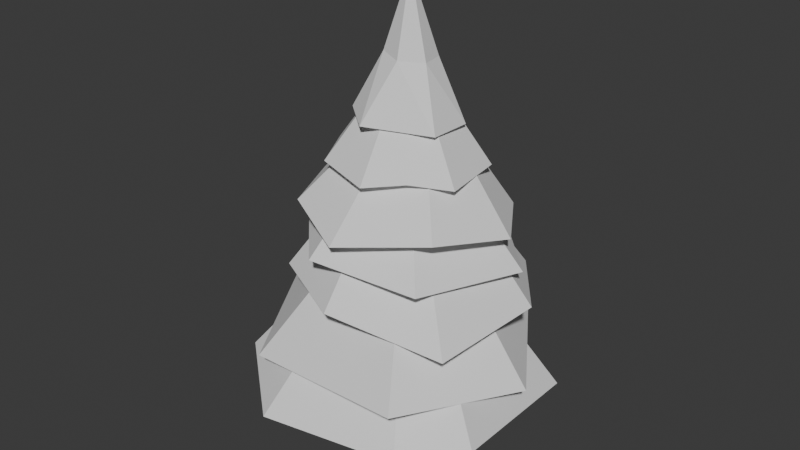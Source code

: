 # Source: Pine_Tree.blend  (saved by Blender 4.1.23; exported with 4.5.12 LTS)
import bpy
from mathutils import Matrix  # noqa: F401  (used for matrix-valued properties, if any)

bpy.ops.wm.read_factory_settings(use_empty=True)
scene = bpy.context.scene
scene.name = 'Scene'

# ---- collections
col_collection = bpy.data.collections.new('Collection'); scene.collection.children.link(col_collection)

# ---- world
world_world = bpy.data.worlds.new('World'); scene.world = world_world
world_world.use_nodes = True; world_world.node_tree.nodes.clear()
_N = world_world.node_tree.nodes; _L = world_world.node_tree.links
n0 = _N.new('ShaderNodeOutputWorld'); n0.name = 'World Output'; n0.location = (300, 300)
n1 = _N.new('ShaderNodeBackground'); n1.name = 'Background'; n1.location = (10, 300)
n1.inputs[0].default_value = (0.05088, 0.05088, 0.05088, 1.0)
_L.new(n1.outputs[0], n0.inputs[0])
n0.is_active_output = True
world_world.color = (0.05088, 0.05088, 0.05088)
world_world.use_sun_shadow = False
world_world.sun_shadow_jitter_overblur = 0.0

# ---- meshes
me_cylinder = bpy.data.meshes.new('Cylinder')
me_cylinder.from_pydata([(1.375e-09, 0.2255, -9.351e-08), (1.461e-09, 0.1961, 0.8266), (0.1594, 0.1594, -9.351e-08), (0.1387, 0.1387, 0.8266), (0.2255, 2.922e-09, -9.351e-08), (0.1961, 2.922e-09, 0.8266), (0.1594, -0.1594, -9.351e-08), (0.1387, -0.1387, 0.8266), (1.375e-09, -0.2255, -9.351e-08), (1.461e-09, -0.1961, 0.8266), (-0.1594, -0.1594, -9.351e-08), (-0.1387, -0.1387, 0.8266), (-0.2255, 2.922e-09, -9.351e-08), (-0.1961, 2.922e-09, 0.8266), (-0.1594, 0.1594, -9.351e-08), (-0.1387, 0.1387, 0.8266), (1.461e-09, 0.1961, 0.09885), (0.1387, 0.1387, 0.09885), (0.1961, 2.922e-09, 0.09885), (0.1387, -0.1387, 0.09885), (1.461e-09, -0.1961, 0.09885), (-0.1387, -0.1387, 0.09885), (-0.1961, 2.922e-09, 0.09885), (-0.1387, 0.1387, 0.09885), (-0.1434, 0.06667, 0.72), (1.983e-09, 3.966e-09, 2.314), (-0.02147, -0.00834, 1.1), (1.983e-09, 3.966e-09, 2.5), (0.02495, 0.02936, 1.554), (1.983e-09, 3.966e-09, 2.92), (0.009619, -0.002128, 1.911), (1.983e-09, 3.966e-09, 2.991), (-0.0102, -0.05164, 2.114), (0.01855, 0.1224, 3.193), (0.009255, -0.00951, 2.614), (1.983e-09, 3.966e-09, 3.465), (-0.04897, 0.03227, 2.944), (1.983e-09, 3.966e-09, 4.0), (0.04771, -0.2012, 3.387), (0.1923, -0.05919, 3.365), (0.1526, 0.137, 3.362), (-0.05148, 0.2283, 3.368), (-0.1806, 0.146, 3.342), (-0.1975, -0.01111, 3.384), (-0.1395, -0.126, 3.41), (0.2996, 1.064, 0.6864), (1.011, 0.6568, 0.6586), (1.117, -0.6448, 0.8117), (0.6603, -0.9794, 0.6844), (-0.4789, -1.179, 0.6698), (-1.117, -0.6448, 0.8117), (-1.312, 0.2807, 0.7611), (-0.4838, 1.145, 0.7473), (-0.9184, 0.9631, 0.6487), (-1.212, -0.03589, 1.164), (-0.5804, 1.044, 1.152), (0.4527, 1.033, 1.07), (1.156, -0.03776, 1.033), (0.678, -1.056, 1.133), (-0.6927, -0.9915, 1.047), (-0.452, 0.923, 1.509), (0.484, 0.9079, 1.496), (0.9794, 0.2494, 1.552), (0.8536, -0.6708, 1.47), (-0.02564, -0.9376, 1.661), (-0.749, -0.5645, 1.661), (-0.9202, 0.2987, 1.529), (0.2787, 0.8487, 1.895), (0.9095, 0.2109, 1.846), (0.6132, -0.6832, 1.911), (-0.2469, -0.8469, 1.985), (-0.8569, -0.2097, 1.985), (-0.6413, 0.6655, 1.846), (-0.07995, 0.7231, 2.157), (0.5437, 0.5923, 2.158), (0.8679, 0.09098, 2.153), (0.6385, -0.5323, 2.263), (-0.02065, -0.8665, 2.174), (-0.5729, -0.6127, 2.288), (-0.8314, -0.03683, 2.288), (-0.6133, 0.4939, 2.19), (0.1779, 0.5747, 2.476), (0.5165, 0.32, 2.562), (0.5906, -0.2228, 2.56), (0.3295, -0.4306, 2.606), (0.05721, -0.6193, 2.569), (-0.4143, -0.4786, 2.6), (-0.589, -0.1136, 2.637), (-0.4877, 0.3294, 2.614), (-0.1361, 0.5789, 2.548), (0.0153, 0.5128, 2.847), (0.3875, 0.1603, 2.898), (0.3956, -0.2056, 2.91), (-0.07993, -0.4588, 2.949), (-0.32, -0.2622, 2.988), (-0.4349, 0.06052, 2.967), (-0.3217, 0.3503, 2.899)], [], [(16, 1, 3, 17), (17, 3, 5, 18), (18, 5, 7, 19), (19, 7, 9, 20), (20, 9, 11, 21), (21, 11, 13, 22), (3, 1, 15, 13, 11, 9, 7, 5), (22, 13, 15, 23), (23, 15, 1, 16), (0, 2, 4, 6, 8, 10, 12, 14), (14, 23, 16, 0), (12, 22, 23, 14), (10, 21, 22, 12), (8, 20, 21, 10), (6, 19, 20, 8), (4, 18, 19, 6), (2, 17, 18, 4), (0, 16, 17, 2), (45, 25, 46), (46, 25, 47), (49, 48, 25), (49, 25, 50), (50, 25, 51), (51, 25, 53), (54, 27, 55), (55, 27, 56), (56, 27, 57), (57, 27, 58), (58, 27, 59), (59, 27, 54), (60, 29, 61), (61, 29, 62), (62, 29, 63), (63, 29, 64), (64, 29, 65), (65, 29, 66), (66, 29, 60), (67, 31, 68), (68, 31, 69), (69, 31, 70), (70, 31, 71), (71, 31, 72), (72, 31, 67), (73, 33, 74), (74, 33, 75), (75, 33, 76), (76, 33, 77), (77, 33, 78), (78, 33, 79), (79, 33, 80), (80, 33, 73), (53, 25, 52), (45, 52, 25), (25, 48, 47), (81, 35, 82), (82, 35, 83), (83, 35, 84), (84, 35, 85), (85, 35, 86), (86, 35, 87), (87, 35, 88), (88, 35, 89), (89, 35, 81), (93, 38, 44, 94), (94, 44, 43, 95), (95, 43, 42, 96), (90, 96, 42, 41), (90, 41, 40, 91), (91, 40, 39, 92), (92, 39, 38, 93), (38, 37, 44), (39, 40, 37), (38, 39, 37), (43, 44, 37), (42, 43, 37), (41, 42, 37), (41, 37, 40), (24, 45, 46), (24, 46, 47), (24, 48, 49), (24, 49, 50), (24, 50, 51), (24, 52, 45), (24, 51, 53), (24, 53, 52), (24, 47, 48), (26, 54, 55), (26, 56, 57), (26, 57, 58), (26, 58, 59), (26, 59, 54), (26, 55, 56), (28, 60, 61), (28, 61, 62), (28, 62, 63), (28, 63, 64), (28, 64, 65), (28, 65, 66), (28, 66, 60), (30, 67, 68), (30, 68, 69), (30, 69, 70), (30, 70, 71), (30, 71, 72), (30, 72, 67), (32, 73, 74), (32, 74, 75), (32, 75, 76), (32, 76, 77), (32, 77, 78), (32, 78, 79), (32, 79, 80), (32, 80, 73), (34, 81, 82), (34, 82, 83), (34, 83, 84), (34, 84, 85), (34, 85, 86), (34, 86, 87), (34, 87, 88), (34, 88, 89), (34, 89, 81), (36, 90, 91), (36, 91, 92), (36, 92, 93), (36, 93, 94), (36, 94, 95), (36, 96, 90), (36, 95, 96)])
_uv = me_cylinder.uv_layers.new(name='UVMap')
_uv.uv.foreach_set('vector', [1.0, 0.626, 1.0, 1.0, 0.875, 1.0, 0.875, 0.626, 0.875, 0.626, 0.875, 1.0, 0.75, 1.0, 0.75, 0.626, 0.75, 0.626, 0.75, 1.0, 0.625, 1.0, 0.625, 0.626, 0.625, 0.626, 0.625, 1.0, 0.5, 1.0, 0.5, 0.626, 0.5, 0.626, 0.5, 1.0, 0.375, 1.0, 0.375, 0.626, 0.375, 0.626, 0.375, 1.0, 0.25, 1.0, 0.25, 0.626, 0.4197, 0.4197, 0.25, 0.49, 0.08029, 0.4197, 0.01, 0.25, 0.08029, 0.08029, 0.25, 0.01, 0.4197, 0.08029, 0.49, 0.25, 0.25, 0.626, 0.25, 1.0, 0.125, 1.0, 0.125, 0.626, 0.125, 0.626, 0.125, 1.0, 0.0, 1.0, 0.0, 0.626, 0.75, 0.49, 0.9197, 0.4197, 0.99, 0.25, 0.9197, 0.08029, 0.75, 0.01, 0.5803, 0.08029, 0.51, 0.25, 0.5803, 0.4197, 0.125, 0.5, 0.125, 0.626, 0.0, 0.626, 0.0, 0.5, 0.25, 0.5, 0.25, 0.626, 0.125, 0.626, 0.125, 0.5, 0.375, 0.5, 0.375, 0.626, 0.25, 0.626, 0.25, 0.5, 0.5, 0.5, 0.5, 0.626, 0.375, 0.626, 0.375, 0.5, 0.625, 0.5, 0.625, 0.626, 0.5, 0.626, 0.5, 0.5, 0.75, 0.5, 0.75, 0.626, 0.625, 0.626, 0.625, 0.5, 0.875, 0.5, 0.875, 0.626, 0.75, 0.626, 0.75, 0.5, 1.0, 0.5, 1.0, 0.626, 0.875, 0.626, 0.875, 0.5, 0.25, 0.49, 0.25, 0.25, 0.4578, 0.37, 0.4578, 0.37, 0.25, 0.25, 0.4578, 0.13, 0.25, 0.01, 0.8539, 0.07, 0.25, 0.25, 0.25, 0.01, 0.25, 0.25, 0.04215, 0.13, 0.04215, 0.13, 0.25, 0.25, 0.04215, 0.37, 0.5422, 0.37, 0.25, 0.25, 0.6114, 0.41, 0.25, 0.49, 0.25, 0.25, 0.4578, 0.37, 0.4578, 0.37, 0.25, 0.25, 0.4578, 0.13, 0.4578, 0.13, 0.25, 0.25, 0.25, 0.01, 0.25, 0.01, 0.25, 0.25, 0.04215, 0.13, 0.04215, 0.13, 0.25, 0.25, 0.04215, 0.37, 0.04215, 0.37, 0.25, 0.25, 0.25, 0.49, 0.25, 0.49, 0.25, 0.25, 0.4376, 0.3996, 0.4376, 0.3996, 0.25, 0.25, 0.484, 0.1966, 0.484, 0.1966, 0.25, 0.25, 0.3541, 0.03377, 0.3541, 0.03377, 0.25, 0.25, 0.1459, 0.03377, 0.1459, 0.03377, 0.25, 0.25, 0.01602, 0.1966, 0.01602, 0.1966, 0.25, 0.25, 0.06236, 0.3996, 0.06236, 0.3996, 0.25, 0.25, 0.25, 0.49, 0.25, 0.49, 0.25, 0.25, 0.4578, 0.37, 0.4578, 0.37, 0.25, 0.25, 0.4578, 0.13, 0.4578, 0.13, 0.25, 0.25, 0.25, 0.01, 0.25, 0.01, 0.25, 0.25, 0.04215, 0.13, 0.04215, 0.13, 0.25, 0.25, 0.04215, 0.37, 0.04215, 0.37, 0.25, 0.25, 0.25, 0.49, 0.25, 0.49, 0.25, 0.25, 0.4197, 0.4197, 0.4197, 0.4197, 0.25, 0.25, 0.49, 0.25, 0.49, 0.25, 0.25, 0.25, 0.4197, 0.08029, 0.4197, 0.08029, 0.25, 0.25, 0.25, 0.01, 0.25, 0.01, 0.25, 0.25, 0.08029, 0.08029, 0.08029, 0.08029, 0.25, 0.25, 0.01, 0.25, 0.01, 0.25, 0.25, 0.25, 0.08029, 0.4197, 0.08029, 0.4197, 0.25, 0.25, 0.25, 0.49, 0.6114, 0.41, 0.25, 0.25, 0.6807, 0.45, 0.75, 0.49, 0.6807, 0.45, 0.25, 0.25, 0.25, 0.25, 0.8539, 0.07, 0.9578, 0.13, 0.25, 0.49, 0.25, 0.25, 0.4043, 0.4339, 0.4043, 0.4339, 0.25, 0.25, 0.4864, 0.2917, 0.4864, 0.2917, 0.25, 0.25, 0.4578, 0.13, 0.4578, 0.13, 0.25, 0.25, 0.3321, 0.02447, 0.3321, 0.02447, 0.25, 0.25, 0.1679, 0.02447, 0.1679, 0.02447, 0.25, 0.25, 0.04215, 0.13, 0.04215, 0.13, 0.25, 0.25, 0.01365, 0.2917, 0.01365, 0.2917, 0.25, 0.25, 0.09573, 0.4339, 0.09573, 0.4339, 0.25, 0.25, 0.25, 0.49, 0.75, 0.01, 0.0, 0.0, 0.0, 0.0, 0.5422, 0.13, 0.5422, 0.13, 0.0, 0.0, 0.0, 0.0, 0.5422, 0.37, 0.5422, 0.37, 0.0, 0.0, 0.0, 0.0, 0.6461, 0.43, 0.75, 0.49, 0.6461, 0.43, 0.0, 0.0, 0.0, 0.0, 0.75, 0.49, 0.0, 0.0, 0.0, 0.0, 0.9578, 0.37, 0.9578, 0.37, 0.0, 0.0, 0.0, 0.0, 0.9578, 0.13, 0.9578, 0.13, 0.0, 0.0, 0.0, 0.0, 0.75, 0.01, 0.0, 0.0, 0.0, 0.0, 0.0, 0.0, 0.0, 0.0, 0.0, 0.0, 0.0, 0.0, 0.0, 0.0, 0.0, 0.0, 0.0, 0.0, 0.0, 0.0, 0.0, 0.0, 0.0, 0.0, 0.0, 0.0, 0.0, 0.0, 0.0, 0.0, 0.0, 0.0, 0.0, 0.0, 0.0, 0.0, 0.0, 0.0, 0.0, 0.0, 0.0, 0.0, 0.7595, 0.4597, 0.75, 0.49, 0.9578, 0.37, 0.931, 0.3607, 0.9578, 0.37, 0.9578, 0.13, 0.8546, 0.08938, 0.8539, 0.07, 0.75, 0.01, 0.7405, 0.03722, 0.75, 0.01, 0.5422, 0.13, 0.5709, 0.1452, 0.5422, 0.13, 0.5422, 0.37, 0.6806, 0.4331, 0.6807, 0.45, 0.75, 0.49, 0.5588, 0.3525, 0.5422, 0.37, 0.6114, 0.41, 0.6238, 0.4012, 0.6114, 0.41, 0.6807, 0.45, 0.9353, 0.1407, 0.9578, 0.13, 0.8539, 0.07, 0.7485, 0.4706, 0.75, 0.49, 0.9578, 0.37, 0.9416, 0.1421, 0.9578, 0.13, 0.75, 0.01, 0.7486, 0.02738, 0.75, 0.01, 0.5422, 0.13, 0.5587, 0.1381, 0.5422, 0.13, 0.5422, 0.37, 0.5597, 0.3619, 0.5422, 0.37, 0.75, 0.49, 0.9418, 0.3586, 0.9578, 0.37, 0.9578, 0.13, 0.7486, 0.4758, 0.75, 0.49, 0.9376, 0.3996, 0.927, 0.3901, 0.9376, 0.3996, 0.984, 0.1966, 0.9696, 0.2003, 0.984, 0.1966, 0.8541, 0.03377, 0.8486, 0.04538, 0.8541, 0.03377, 0.6459, 0.03377, 0.6519, 0.04742, 0.6459, 0.03377, 0.516, 0.1966, 0.5304, 0.1992, 0.516, 0.1966, 0.5624, 0.3996, 0.5749, 0.3913, 0.5624, 0.3996, 0.75, 0.49, 0.7503, 0.4731, 0.75, 0.49, 0.9578, 0.37, 0.9436, 0.3622, 0.9578, 0.37, 0.9578, 0.13, 0.9433, 0.1379, 0.9578, 0.13, 0.75, 0.01, 0.7501, 0.02718, 0.75, 0.01, 0.5422, 0.13, 0.5568, 0.1385, 0.5422, 0.13, 0.5422, 0.37, 0.556, 0.3617, 0.5422, 0.37, 0.75, 0.49, 0.7495, 0.47, 0.75, 0.49, 0.9197, 0.4197, 0.9059, 0.4036, 0.9197, 0.4197, 0.99, 0.25, 0.9703, 0.2512, 0.99, 0.25, 0.9197, 0.08029, 0.9062, 0.09547, 0.9197, 0.08029, 0.75, 0.01, 0.7479, 0.02915, 0.75, 0.01, 0.5803, 0.08029, 0.5956, 0.09452, 0.5803, 0.08029, 0.51, 0.25, 0.5307, 0.2496, 0.51, 0.25, 0.5803, 0.4197, 0.5955, 0.4047, 0.5803, 0.4197, 0.75, 0.49, 0.7464, 0.4668, 0.75, 0.49, 0.9043, 0.4339, 0.8849, 0.4169, 0.9043, 0.4339, 0.9864, 0.2917, 0.9643, 0.283, 0.9864, 0.2917, 0.9578, 0.13, 0.9255, 0.1475, 0.9578, 0.13, 0.8321, 0.02447, 0.8268, 0.04845, 0.8321, 0.02447, 0.6679, 0.02447, 0.6743, 0.04493, 0.6679, 0.02447, 0.5422, 0.13, 0.5639, 0.1411, 0.5422, 0.13, 0.5136, 0.2917, 0.5378, 0.288, 0.5136, 0.2917, 0.5957, 0.4339, 0.6183, 0.4158, 0.5957, 0.4339, 0.75, 0.49, 0.7505, 0.4807, 0.75, 0.49, 0.9578, 0.37, 0.9485, 0.3643, 0.9578, 0.37, 0.9578, 0.13, 0.9481, 0.1358, 0.9578, 0.13, 0.75, 0.01, 0.7503, 0.02115, 0.75, 0.01, 0.5422, 0.13, 0.5528, 0.1394, 0.5422, 0.13, 0.5422, 0.37, 0.6492, 0.4265, 0.6461, 0.43, 0.75, 0.49, 0.5517, 0.3606, 0.5422, 0.37, 0.6461, 0.43])
_ca = me_cylinder.color_attributes.new('Attribute', 'BYTE_COLOR', 'CORNER')
_ca.data.foreach_set('color', [0.2918, 0.09531, 0.02956, 1.0, 0.2918, 0.09531, 0.02956, 1.0, 0.2918, 0.09531, 0.02956, 1.0, 0.2918, 0.09531, 0.02956, 1.0, 0.2918, 0.09531, 0.02956, 1.0, 0.2918, 0.09531, 0.02956, 1.0, 0.2918, 0.09531, 0.02956, 1.0, 0.2918, 0.09531, 0.02956, 1.0, 0.2918, 0.09531, 0.02956, 1.0, 0.2918, 0.09531, 0.02956, 1.0, 0.2918, 0.09531, 0.02956, 1.0, 0.2918, 0.09531, 0.02956, 1.0, 0.2918, 0.09531, 0.02956, 1.0, 0.2918, 0.09531, 0.02956, 1.0, 0.2918, 0.09531, 0.02956, 1.0, 0.2918, 0.09531, 0.02956, 1.0, 0.2918, 0.09531, 0.02956, 1.0, 0.2918, 0.09531, 0.02956, 1.0, 0.2918, 0.09531, 0.02956, 1.0, 0.2918, 0.09531, 0.02956, 1.0, 0.2918, 0.09531, 0.02956, 1.0, 0.2918, 0.09531, 0.02956, 1.0, 0.2918, 0.09531, 0.02956, 1.0, 0.2918, 0.09531, 0.02956, 1.0, 0.2918, 0.09531, 0.02956, 1.0, 0.2918, 0.09531, 0.02956, 1.0, 0.2918, 0.09531, 0.02956, 1.0, 0.2918, 0.09531, 0.02956, 1.0, 0.2918, 0.09531, 0.02956, 1.0, 0.2918, 0.09531, 0.02956, 1.0, 0.2918, 0.09531, 0.02956, 1.0, 0.2918, 0.09531, 0.02956, 1.0, 0.2918, 0.09531, 0.02956, 1.0, 0.2918, 0.09531, 0.02956, 1.0, 0.2918, 0.09531, 0.02956, 1.0, 0.2918, 0.09531, 0.02956, 1.0, 0.2918, 0.09531, 0.02956, 1.0, 0.2918, 0.09531, 0.02956, 1.0, 0.2918, 0.09531, 0.02956, 1.0, 0.2918, 0.09531, 0.02956, 1.0, 0.2918, 0.09531, 0.02956, 1.0, 0.2918, 0.09531, 0.02956, 1.0, 0.2918, 0.09531, 0.02956, 1.0, 0.2918, 0.09531, 0.02956, 1.0, 0.2918, 0.09531, 0.02956, 1.0, 0.2918, 0.09531, 0.02956, 1.0, 0.2918, 0.09531, 0.02956, 1.0, 0.2918, 0.09531, 0.02956, 1.0, 0.2918, 0.09531, 0.02956, 1.0, 0.2918, 0.09531, 0.02956, 1.0, 0.2918, 0.09531, 0.02956, 1.0, 0.2918, 0.09531, 0.02956, 1.0, 0.2918, 0.09531, 0.02956, 1.0, 0.2918, 0.09531, 0.02956, 1.0, 0.2918, 0.09531, 0.02956, 1.0, 0.2918, 0.09531, 0.02956, 1.0, 0.2918, 0.09531, 0.02956, 1.0, 0.2918, 0.09531, 0.02956, 1.0, 0.2918, 0.09531, 0.02956, 1.0, 0.2918, 0.09531, 0.02956, 1.0, 0.2918, 0.09531, 0.02956, 1.0, 0.2918, 0.09531, 0.02956, 1.0, 0.2918, 0.09531, 0.02956, 1.0, 0.2918, 0.09531, 0.02956, 1.0, 0.2918, 0.09531, 0.02956, 1.0, 0.2918, 0.09531, 0.02956, 1.0, 0.2918, 0.09531, 0.02956, 1.0, 0.2918, 0.09531, 0.02956, 1.0, 0.2918, 0.09531, 0.02956, 1.0, 0.2918, 0.09531, 0.02956, 1.0, 0.2918, 0.09531, 0.02956, 1.0, 0.2918, 0.09531, 0.02956, 1.0, 0.2918, 0.09531, 0.02956, 1.0, 0.2918, 0.09531, 0.02956, 1.0, 0.2918, 0.09531, 0.02956, 1.0, 0.2918, 0.09531, 0.02956, 1.0, 0.2918, 0.09531, 0.02956, 1.0, 0.2918, 0.09531, 0.02956, 1.0, 0.2918, 0.09531, 0.02956, 1.0, 0.2918, 0.09531, 0.02956, 1.0, 0.0, 0.1981, 0.0, 1.0, 0.0, 0.1981, 0.0, 1.0, 0.0, 0.1981, 0.0, 1.0, 0.0, 0.1981, 0.0, 1.0, 0.0, 0.1981, 0.0, 1.0, 0.0, 0.1981, 0.0, 1.0, 0.0, 0.1981, 0.0, 1.0, 0.0, 0.1981, 0.0, 1.0, 0.0, 0.1981, 0.0, 1.0, 0.0, 0.1981, 0.0, 1.0, 0.0, 0.1981, 0.0, 1.0, 0.0, 0.1981, 0.0, 1.0, 0.0, 0.1981, 0.0, 1.0, 0.0, 0.1981, 0.0, 1.0, 0.0, 0.1981, 0.0, 1.0, 0.0, 0.1981, 0.0, 1.0, 0.0, 0.1981, 0.0, 1.0, 0.0, 0.1981, 0.0, 1.0, 0.0, 0.1981, 0.0, 1.0, 0.0, 0.1981, 0.0, 1.0, 0.0, 0.1981, 0.0, 1.0, 0.0, 0.1981, 0.0, 1.0, 0.0, 0.1981, 0.0, 1.0, 0.0, 0.1981, 0.0, 1.0, 0.0, 0.1981, 0.0, 1.0, 0.0, 0.1981, 0.0, 1.0, 0.0, 0.1981, 0.0, 1.0, 0.0, 0.1981, 0.0, 1.0, 0.0, 0.1981, 0.0, 1.0, 0.0, 0.1981, 0.0, 1.0, 0.0, 0.1981, 0.0, 1.0, 0.0, 0.1981, 0.0, 1.0, 0.0, 0.1981, 0.0, 1.0, 0.0, 0.1981, 0.0, 1.0, 0.0, 0.1981, 0.0, 1.0, 0.0, 0.1981, 0.0, 1.0, 0.0, 0.1981, 0.0, 1.0, 0.0, 0.1981, 0.0, 1.0, 0.0, 0.1981, 0.0, 1.0, 0.0, 0.1981, 0.0, 1.0, 0.0, 0.1981, 0.0, 1.0, 0.0, 0.1981, 0.0, 1.0, 0.0, 0.1981, 0.0, 1.0, 0.0, 0.1981, 0.0, 1.0, 0.0, 0.1981, 0.0, 1.0, 0.0, 0.1981, 0.0, 1.0, 0.0, 0.1981, 0.0, 1.0, 0.0, 0.1981, 0.0, 1.0, 0.0, 0.1981, 0.0, 1.0, 0.0, 0.1981, 0.0, 1.0, 0.0, 0.1981, 0.0, 1.0, 0.0, 0.1981, 0.0, 1.0, 0.0, 0.1981, 0.0, 1.0, 0.0, 0.1981, 0.0, 1.0, 0.0, 0.1981, 0.0, 1.0, 0.0, 0.1981, 0.0, 1.0, 0.0, 0.1981, 0.0, 1.0, 0.0, 0.1981, 0.0, 1.0, 0.0, 0.1981, 0.0, 1.0, 0.0, 0.1981, 0.0, 1.0, 0.0, 0.1981, 0.0, 1.0, 0.0, 0.1981, 0.0, 1.0, 0.0, 0.1981, 0.0, 1.0, 0.0, 0.1981, 0.0, 1.0, 0.0, 0.1981, 0.0, 1.0, 0.0, 0.1981, 0.0, 1.0, 0.0, 0.1981, 0.0, 1.0, 0.0, 0.1981, 0.0, 1.0, 0.0, 0.1981, 0.0, 1.0, 0.0, 0.1981, 0.0, 1.0, 0.0, 0.1981, 0.0, 1.0, 0.0, 0.1981, 0.0, 1.0, 0.0, 0.1981, 0.0, 1.0, 0.0, 0.1981, 0.0, 1.0, 0.0, 0.1981, 0.0, 1.0, 0.0, 0.1981, 0.0, 1.0, 0.0, 0.1981, 0.0, 1.0, 0.0, 0.1981, 0.0, 1.0, 0.0, 0.1981, 0.0, 1.0, 0.0, 0.1981, 0.0, 1.0, 0.0, 0.1981, 0.0, 1.0, 0.0, 0.1981, 0.0, 1.0, 0.0, 0.1981, 0.0, 1.0, 0.0, 0.1981, 0.0, 1.0, 0.0, 0.1981, 0.0, 1.0, 0.0, 0.1981, 0.0, 1.0, 0.0, 0.1981, 0.0, 1.0, 0.0, 0.1981, 0.0, 1.0, 0.0, 0.1981, 0.0, 1.0, 0.0, 0.1981, 0.0, 1.0, 0.0, 0.1981, 0.0, 1.0, 0.0, 0.1981, 0.0, 1.0, 0.0, 0.1981, 0.0, 1.0, 0.0, 0.1981, 0.0, 1.0, 0.0, 0.1981, 0.0, 1.0, 0.0, 0.1981, 0.0, 1.0, 0.0, 0.1981, 0.0, 1.0, 0.0, 0.1981, 0.0, 1.0, 0.0, 0.1981, 0.0, 1.0, 0.0, 0.1981, 0.0, 1.0, 0.0, 0.1981, 0.0, 1.0, 0.0, 0.1981, 0.0, 1.0, 0.0, 0.1981, 0.0, 1.0, 0.0, 0.1981, 0.0, 1.0, 0.0, 0.1981, 0.0, 1.0, 0.0, 0.1981, 0.0, 1.0, 0.0, 0.1981, 0.0, 1.0, 0.0, 0.1981, 0.0, 1.0, 0.0, 0.1981, 0.0, 1.0, 0.0, 0.1981, 0.0, 1.0, 0.0, 0.1981, 0.0, 1.0, 0.0, 0.1981, 0.0, 1.0, 0.0, 0.1981, 0.0, 1.0, 0.0, 0.1981, 0.0, 1.0, 0.0, 0.1981, 0.0, 1.0, 0.0, 0.1981, 0.0, 1.0, 0.0, 0.1981, 0.0, 1.0, 0.0, 0.1981, 0.0, 1.0, 0.0, 0.1981, 0.0, 1.0, 0.0, 0.1981, 0.0, 1.0, 0.0, 0.1981, 0.0, 1.0, 0.0, 0.1981, 0.0, 1.0, 0.0, 0.1981, 0.0, 1.0, 0.0, 0.1981, 0.0, 1.0, 0.0, 0.1981, 0.0, 1.0, 0.0, 0.1981, 0.0, 1.0, 0.0, 0.1981, 0.0, 1.0, 0.0, 0.1981, 0.0, 1.0, 0.0, 0.1981, 0.0, 1.0, 0.0, 0.1981, 0.0, 1.0, 0.0, 0.1981, 0.0, 1.0, 0.0, 0.1981, 0.0, 1.0, 0.0, 0.1981, 0.0, 1.0, 0.0, 0.1981, 0.0, 1.0, 0.0, 0.1981, 0.0, 1.0, 0.0, 0.1981, 0.0, 1.0, 0.0, 0.1981, 0.0, 1.0, 0.0, 0.1981, 0.0, 1.0, 0.0, 0.1981, 0.0, 1.0, 0.0, 0.1981, 0.0, 1.0, 0.0, 0.1981, 0.0, 1.0, 0.0, 0.1981, 0.0, 1.0, 0.0, 0.1981, 0.0, 1.0, 0.0, 0.1981, 0.0, 1.0, 0.0, 0.1981, 0.0, 1.0, 0.0, 0.1981, 0.0, 1.0, 0.0, 0.1981, 0.0, 1.0, 0.0, 0.1981, 0.0, 1.0, 0.0, 0.1981, 0.0, 1.0, 0.0, 0.1981, 0.0, 1.0, 0.0, 0.1981, 0.0, 1.0, 0.0, 0.1981, 0.0, 1.0, 0.0, 0.1981, 0.0, 1.0, 0.0, 0.1981, 0.0, 1.0, 0.0, 0.1981, 0.0, 1.0, 0.0, 0.1981, 0.0, 1.0, 0.0, 0.1981, 0.0, 1.0, 0.0, 0.1981, 0.0, 1.0, 0.0, 0.1981, 0.0, 1.0, 0.0, 0.1981, 0.0, 1.0, 0.0, 0.1981, 0.0, 1.0, 0.0, 0.1981, 0.0, 1.0, 0.0, 0.1981, 0.0, 1.0, 0.0, 0.1981, 0.0, 1.0, 0.0, 0.1981, 0.0, 1.0, 0.0, 0.1981, 0.0, 1.0, 0.0, 0.1981, 0.0, 1.0, 0.0, 0.1981, 0.0, 1.0, 0.0, 0.1981, 0.0, 1.0, 0.0, 0.1981, 0.0, 1.0, 0.0, 0.1981, 0.0, 1.0, 0.0, 0.1981, 0.0, 1.0, 0.0, 0.1981, 0.0, 1.0, 0.0, 0.1981, 0.0, 1.0, 0.0, 0.1981, 0.0, 1.0, 0.0, 0.1981, 0.0, 1.0, 0.0, 0.1981, 0.0, 1.0, 0.0, 0.1981, 0.0, 1.0, 0.0, 0.1981, 0.0, 1.0, 0.0, 0.1981, 0.0, 1.0, 0.0, 0.1981, 0.0, 1.0, 0.0, 0.1981, 0.0, 1.0, 0.0, 0.1981, 0.0, 1.0, 0.0, 0.1981, 0.0, 1.0, 0.0, 0.1981, 0.0, 1.0, 0.0, 0.1981, 0.0, 1.0, 0.0, 0.1981, 0.0, 1.0, 0.0, 0.1981, 0.0, 1.0, 0.0, 0.1981, 0.0, 1.0, 0.0, 0.1981, 0.0, 1.0, 0.0, 0.1981, 0.0, 1.0, 0.0, 0.1981, 0.0, 1.0, 0.0, 0.1981, 0.0, 1.0, 0.0, 0.1981, 0.0, 1.0, 0.0, 0.1981, 0.0, 1.0, 0.0, 0.1981, 0.0, 1.0, 0.0, 0.1981, 0.0, 1.0, 0.0, 0.1981, 0.0, 1.0, 0.0, 0.1981, 0.0, 1.0, 0.0, 0.1981, 0.0, 1.0, 0.0, 0.1981, 0.0, 1.0, 0.0, 0.1981, 0.0, 1.0, 0.0, 0.1981, 0.0, 1.0, 0.0, 0.1981, 0.0, 1.0, 0.0, 0.1981, 0.0, 1.0, 0.0, 0.1981, 0.0, 1.0, 0.0, 0.1981, 0.0, 1.0, 0.0, 0.1981, 0.0, 1.0, 0.0, 0.1981, 0.0, 1.0, 0.0, 0.1981, 0.0, 1.0, 0.0, 0.1981, 0.0, 1.0, 0.0, 0.1981, 0.0, 1.0, 0.0, 0.1981, 0.0, 1.0, 0.0, 0.1981, 0.0, 1.0, 0.0, 0.1981, 0.0, 1.0, 0.0, 0.1981, 0.0, 1.0, 0.0, 0.1981, 0.0, 1.0, 0.0, 0.1981, 0.0, 1.0, 0.0, 0.1981, 0.0, 1.0, 0.0, 0.1981, 0.0, 1.0, 0.0, 0.1981, 0.0, 1.0, 0.0, 0.1981, 0.0, 1.0, 0.0, 0.1981, 0.0, 1.0, 0.0, 0.1981, 0.0, 1.0, 0.0, 0.1981, 0.0, 1.0, 0.0, 0.1981, 0.0, 1.0, 0.0, 0.1981, 0.0, 1.0, 0.0, 0.1981, 0.0, 1.0, 0.0, 0.1981, 0.0, 1.0, 0.0, 0.1981, 0.0, 1.0, 0.0, 0.1981, 0.0, 1.0, 0.0, 0.1981, 0.0, 1.0, 0.0, 0.1981, 0.0, 1.0, 0.0, 0.1981, 0.0, 1.0, 0.0, 0.1981, 0.0, 1.0, 0.0, 0.1981, 0.0, 1.0, 0.0, 0.1981, 0.0, 1.0, 0.0, 0.1981, 0.0, 1.0, 0.0, 0.1981, 0.0, 1.0, 0.0, 0.1981, 0.0, 1.0, 0.0, 0.1981, 0.0, 1.0, 0.0, 0.1981, 0.0, 1.0, 0.0, 0.1981, 0.0, 1.0, 0.0, 0.1981, 0.0, 1.0, 0.0, 0.1981, 0.0, 1.0, 0.0, 0.1981, 0.0, 1.0, 0.0, 0.1981, 0.0, 1.0, 0.0, 0.1981, 0.0, 1.0, 0.0, 0.1981, 0.0, 1.0, 0.0, 0.1981, 0.0, 1.0, 0.0, 0.1981, 0.0, 1.0, 0.0, 0.1981, 0.0, 1.0, 0.0, 0.1981, 0.0, 1.0, 0.0, 0.1981, 0.0, 1.0, 0.0, 0.1981, 0.0, 1.0, 0.0, 0.1981, 0.0, 1.0, 0.0, 0.1981, 0.0, 1.0, 0.0, 0.1981, 0.0, 1.0, 0.0, 0.1981, 0.0, 1.0, 0.0, 0.1981, 0.0, 1.0, 0.0, 0.1981, 0.0, 1.0, 0.0, 0.1981, 0.0, 1.0, 0.0, 0.1981, 0.0, 1.0, 0.0, 0.1981, 0.0, 1.0, 0.0, 0.1981, 0.0, 1.0, 0.0, 0.1981, 0.0, 1.0, 0.0, 0.1981, 0.0, 1.0, 0.0, 0.1981, 0.0, 1.0, 0.0, 0.1981, 0.0, 1.0, 0.0, 0.1981, 0.0, 1.0, 0.0, 0.1981, 0.0, 1.0, 0.0, 0.1981, 0.0, 1.0, 0.0, 0.1981, 0.0, 1.0, 0.0, 0.1981, 0.0, 1.0, 0.0, 0.1981, 0.0, 1.0, 0.0, 0.1981, 0.0, 1.0, 0.0, 0.1981, 0.0, 1.0, 0.0, 0.1981, 0.0, 1.0, 0.0, 0.1981, 0.0, 1.0, 0.0, 0.1981, 0.0, 1.0, 0.0, 0.1981, 0.0, 1.0, 0.0, 0.1981, 0.0, 1.0, 0.0, 0.1981, 0.0, 1.0, 0.0, 0.1981, 0.0, 1.0, 0.0, 0.1981, 0.0, 1.0, 0.0, 0.1981, 0.0, 1.0, 0.0, 0.1981, 0.0, 1.0, 0.0, 0.1981, 0.0, 1.0, 0.0, 0.1981, 0.0, 1.0, 0.0, 0.1981, 0.0, 1.0, 0.0, 0.1981, 0.0, 1.0, 0.0, 0.1981, 0.0, 1.0, 0.0, 0.1981, 0.0, 1.0, 0.0, 0.1981, 0.0, 1.0, 0.0, 0.1981, 0.0, 1.0, 0.0, 0.1981, 0.0, 1.0, 0.0, 0.1981, 0.0, 1.0, 0.0, 0.1981, 0.0, 1.0, 0.0, 0.1981, 0.0, 1.0, 0.0, 0.1981, 0.0, 1.0, 0.0, 0.1981, 0.0, 1.0, 0.0, 0.1981, 0.0, 1.0, 0.0, 0.1981, 0.0, 1.0, 0.0, 0.1981, 0.0, 1.0, 0.0, 0.1981, 0.0, 1.0, 0.0, 0.1981, 0.0, 1.0, 0.0, 0.1981, 0.0, 1.0, 0.0, 0.1981, 0.0, 1.0, 0.0, 0.1981, 0.0, 1.0, 0.0, 0.1981, 0.0, 1.0, 0.0, 0.1981, 0.0, 1.0, 0.0, 0.1981, 0.0, 1.0, 0.0, 0.1981, 0.0, 1.0, 0.0, 0.1981, 0.0, 1.0, 0.0, 0.1981, 0.0, 1.0, 0.0, 0.1981, 0.0, 1.0, 0.0, 0.1981, 0.0, 1.0, 0.0, 0.1981, 0.0, 1.0, 0.0, 0.1981, 0.0, 1.0, 0.0, 0.1981, 0.0, 1.0, 0.0, 0.1981, 0.0, 1.0, 0.0, 0.1981, 0.0, 1.0, 0.0, 0.1981, 0.0, 1.0, 0.0, 0.1981, 0.0, 1.0, 0.0, 0.1981, 0.0, 1.0, 0.0, 0.1981, 0.0, 1.0, 0.0, 0.1981, 0.0, 1.0, 0.0, 0.1981, 0.0, 1.0, 0.0, 0.1981, 0.0, 1.0, 0.0, 0.1981, 0.0, 1.0, 0.0, 0.1981, 0.0, 1.0, 0.0, 0.1981, 0.0, 1.0, 0.0, 0.1981, 0.0, 1.0, 0.0, 0.1981, 0.0, 1.0, 0.0, 0.1981, 0.0, 1.0, 0.0, 0.1981, 0.0, 1.0, 0.0, 0.1981, 0.0, 1.0, 0.0, 0.1981, 0.0, 1.0, 0.0, 0.1981, 0.0, 1.0, 0.0, 0.1981, 0.0, 1.0])
me_cylinder.update()

# ---- objects
ob_cylinder = bpy.data.objects.new('Cylinder', me_cylinder)

# ---- transforms, parenting, visibility, modifiers, constraints
ob_cylinder.location = (0.0, 0.0, 0.0)

# ---- collection membership
col_collection.objects.link(ob_cylinder)

# ---- scene / render settings (as saved in the file)
scene.frame_start = 1; scene.frame_end = 250; scene.frame_set(1)
scene.render.engine = 'BLENDER_EEVEE_NEXT'
scene.cycles.sampling_pattern = 'TABULATED_SOBOL'
scene.eevee.ray_tracing_options.trace_max_roughness = 0.0
bpy.context.view_layer.update()

# ---- added for rendering (the .blend has no active camera and no usable light): camera, sun
cam_auto = bpy.data.cameras.new('AutoCamera')
cam_auto.lens = 50.0
cam_auto.sensor_width = 36.0
cam_auto.clip_end = 1000.0
ob_auto_camera = bpy.data.objects.new('AutoCamera', cam_auto)
scene.collection.objects.link(ob_auto_camera)
ob_auto_camera.location = (4.77332, -5.83911, 5.88119)
ob_auto_camera.rotation_euler = (1.09748, -7.21219e-08, 0.694738)
scene.camera = ob_auto_camera
light_auto_sun = bpy.data.lights.new('AutoSun', 'SUN')
light_auto_sun.energy = 3.0
light_auto_sun.angle = 0.0523599
ob_auto_sun = bpy.data.objects.new('AutoSun', light_auto_sun)
scene.collection.objects.link(ob_auto_sun)
ob_auto_sun.rotation_euler = (0.872665, 0.174533, 0.523599)
bpy.context.view_layer.update()
